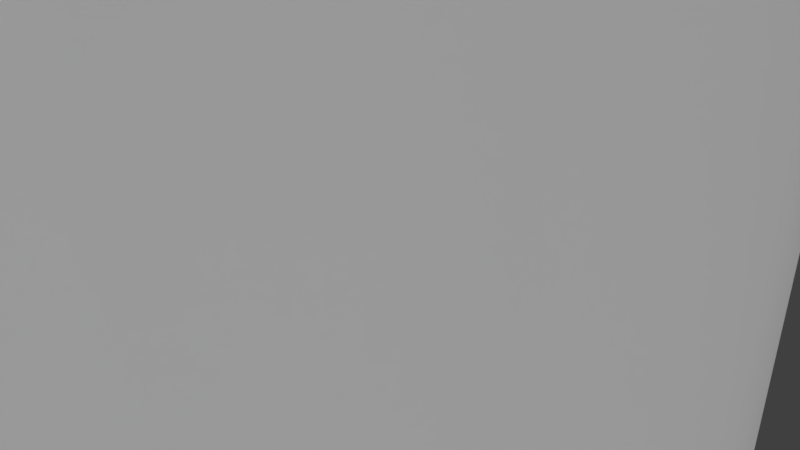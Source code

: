 # Source: can_reduced.blend  (saved by Blender 2.79.0; exported with 4.5.12 LTS)
import bpy
from mathutils import Matrix  # noqa: F401  (used for matrix-valued properties, if any)

bpy.ops.wm.read_factory_settings(use_empty=True)
scene = bpy.context.scene
scene.name = 'Scene'

# ---- collections
col_collection_1 = bpy.data.collections.new('Collection 1'); scene.collection.children.link(col_collection_1)

# ---- materials (node trees are filled in below, after node groups)
mat_can_metal = bpy.data.materials.new('Can_Metal')
mat_can_metal.alpha_threshold = 0.0
mat_can_metal.use_transparent_shadow = False
mat_can_metal.diffuse_color = (0.233, 0.233, 0.233, 1.0)
mat_can_metal.roughness = 0.5
mat_can_logo = bpy.data.materials.new('Can_Logo')
mat_can_logo.alpha_threshold = 0.0
mat_can_logo.use_transparent_shadow = False
mat_can_logo.roughness = 0.5
mat_can_top = bpy.data.materials.new('Can_top')
mat_can_top.alpha_threshold = 0.0
mat_can_top.use_transparent_shadow = False
mat_can_top.diffuse_color = (0.2883, 0.2883, 0.2883, 1.0)
mat_can_top.roughness = 0.5

# ---- material node trees

# ---- world
world_world = bpy.data.worlds.new('World'); scene.world = world_world
world_world.color = (0.05088, 0.05088, 0.05088)
world_world.use_sun_shadow = False
world_world.sun_shadow_jitter_overblur = 0.0
world_world.cycles.sampling_method = 'MANUAL'

# ---- cameras
cam_camera = bpy.data.cameras.new('Camera')
cam_camera.clip_end = 100.0
cam_camera.lens = 35.0
cam_camera.sensor_width = 32.0
cam_camera.sensor_height = 18.0
cam_camera.ortho_scale = 7.314
cam_camera.dof.focus_distance = 0.0
cam_camera.dof.aperture_fstop = 128.0

# ---- lights
light_sun_001 = bpy.data.lights.new('Sun.001', 'SUN')
light_sun_001.transmission_factor = 0.0
light_sun_001.angle = 2.942
light_sun_001.energy = 1.0
light_sun_001.shadow_buffer_clip_start = 0.5
light_sun_001.shadow_soft_size = 10.0
light_sun_001.shadow_cascade_max_distance = 1000.0
light_sun = bpy.data.lights.new('Sun', 'SUN')
light_sun.transmission_factor = 0.0
light_sun.angle = 2.942
light_sun.energy = 1.0
light_sun.shadow_buffer_clip_start = 0.5
light_sun.shadow_soft_size = 10.0
light_sun.shadow_cascade_max_distance = 1000.0
light_lamp = bpy.data.lights.new('Lamp', 'POINT')
light_lamp.transmission_factor = 0.0
light_lamp.cutoff_distance = 30.0
light_lamp.energy = 100.0
light_lamp.shadow_buffer_clip_start = 1.001
light_lamp.shadow_soft_size = 0.1
light_lamp.shadow_maximum_resolution = 0.006
light_lamp.use_absolute_resolution = True

# ---- meshes
me_cylinder = bpy.data.meshes.new('Cylinder')
me_cylinder.from_pydata([(0.0, 5.0, -7.5), (0.0, 5.0, 7.5), (2.5, 4.33, -7.5), (2.5, 4.33, 7.5), (4.33, 2.5, -7.5), (4.33, 2.5, 7.5), (5.0, -2.186e-07, -7.5), (5.0, -2.186e-07, 7.5), (4.33, -2.5, -7.5), (4.33, -2.5, 7.5), (2.5, -4.33, -7.5), (2.5, -4.33, 7.5), (7.55e-07, -5.0, -7.5), (7.55e-07, -5.0, 7.5), (-2.5, -4.33, -7.5), (-2.5, -4.33, 7.5), (-4.33, -2.5, -7.5), (-4.33, -2.5, 7.5), (-5.0, -2.325e-06, -7.5), (-5.0, -2.325e-06, 7.5), (-4.33, 2.5, -7.5), (-4.33, 2.5, 7.5), (-2.5, 4.33, -7.5), (-2.5, 4.33, 7.5), (-5.512e-09, 4.728, -7.891), (2.364, 4.094, -7.891), (4.094, 2.364, -7.891), (4.728, -2.479e-07, -7.891), (4.094, -2.364, -7.891), (2.364, -4.094, -7.891), (7.083e-07, -4.728, -7.891), (-2.364, -4.094, -7.891), (-4.094, -2.364, -7.891), (-4.728, -2.239e-06, -7.891), (-4.094, 2.364, -7.891), (-2.364, 4.094, -7.891), (4.06e-10, 4.728, -8.099), (2.364, 4.094, -8.099), (4.094, 2.364, -8.099), (4.728, -2.479e-07, -8.099), (4.094, -2.364, -8.099), (2.364, -4.094, -8.099), (7.143e-07, -4.728, -8.099), (-2.364, -4.094, -8.099), (-4.094, -2.364, -8.099), (-4.728, -2.239e-06, -8.099), (-4.094, 2.364, -8.099), (-2.364, 4.094, -8.099), (4.243, 2.45, -7.696), (2.45, 4.243, -7.696), (-4.243, 2.45, -7.696), (-4.9, -2.293e-06, -7.696), (-4.243, -2.45, -7.696), (-2.45, -4.243, -7.696), (7.376e-07, -4.9, -7.696), (2.45, -4.243, -7.696), (4.243, -2.45, -7.696), (4.9, -2.297e-07, -7.696), (-2.19e-09, 4.9, -7.696), (-2.45, 4.243, -7.696), (2.312, 4.004, 9.043), (7.188e-09, 4.623, 9.043), (4.004, 2.312, 9.043), (4.623, -2.59e-07, 9.043), (4.004, -2.312, 9.043), (2.312, -4.004, 9.043), (7.053e-07, -4.623, 9.043), (-2.312, -4.004, 9.043), (-4.004, -2.312, 9.043), (-4.623, -2.206e-06, 9.043), (-4.004, 2.312, 9.043), (-2.312, 4.004, 9.043), (2.312, 4.004, 9.459), (-5.19e-09, 4.623, 9.459), (4.004, 2.312, 9.459), (4.623, -2.59e-07, 9.459), (4.004, -2.312, 9.459), (2.312, -4.004, 9.459), (6.929e-07, -4.623, 9.459), (-2.312, -4.004, 9.459), (-4.004, -2.312, 9.459), (-4.623, -2.206e-06, 9.459), (-4.004, 2.312, 9.459), (-2.312, 4.004, 9.459), (2.312, 4.004, 9.72), (-7.075e-08, 4.623, 9.72), (4.004, 2.312, 9.72), (4.623, -2.59e-07, 9.72), (4.004, -2.312, 9.72), (2.312, -4.004, 9.72), (6.273e-07, -4.623, 9.72), (-2.312, -4.004, 9.72), (-4.004, -2.312, 9.72), (-4.623, -2.206e-06, 9.72), (-4.004, 2.312, 9.72), (-2.312, 4.004, 9.72), (2.392, 4.143, 9.72), (-7.182e-08, 4.784, 9.72), (4.143, 2.392, 9.72), (4.784, -2.39e-07, 9.72), (4.143, -2.392, 9.72), (2.392, -4.143, 9.72), (6.505e-07, -4.784, 9.72), (-2.392, -4.143, 9.72), (-4.143, -2.392, 9.72), (-4.784, -2.254e-06, 9.72), (-4.143, 2.392, 9.72), (-2.392, 4.143, 9.72), (2.392, 4.143, 10.09), (-7.182e-08, 4.784, 10.09), (4.143, 2.392, 10.09), (4.784, -2.39e-07, 10.09), (4.143, -2.392, 10.09), (2.392, -4.143, 10.09), (6.505e-07, -4.784, 10.09), (-2.392, -4.143, 10.09), (-4.143, -2.392, 10.09), (-4.784, -2.254e-06, 10.09), (-4.143, 2.392, 10.09), (-2.392, 4.143, 10.09), (2.128, 3.685, 10.09), (-9.273e-08, 4.255, 10.09), (3.685, 2.128, 10.09), (4.255, -2.988e-07, 10.09), (3.685, -2.128, 10.09), (2.128, -3.685, 10.09), (5.498e-07, -4.255, 10.09), (-2.128, -3.685, 10.09), (-3.685, -2.128, 10.09), (-4.255, -2.091e-06, 10.09), (-3.685, 2.128, 10.09), (-2.128, 3.685, 10.09), (2.128, 3.685, 9.163), (-9.273e-08, 4.255, 9.163), (3.685, 2.128, 9.163), (4.255, -2.988e-07, 9.163), (3.685, -2.128, 9.163), (2.128, -3.685, 9.163), (5.498e-07, -4.255, 9.163), (-2.128, -3.685, 9.163), (-3.685, -2.128, 9.163), (-4.255, -2.091e-06, 9.163), (-3.685, 2.128, 9.163), (-2.128, 3.685, 9.163)], [], [(0, 1, 3, 2), (2, 3, 5, 4), (4, 5, 7, 6), (6, 7, 9, 8), (8, 9, 11, 10), (10, 11, 13, 12), (12, 13, 15, 14), (14, 15, 17, 16), (16, 17, 19, 18), (18, 19, 21, 20), (13, 11, 65, 66), (20, 21, 23, 22), (22, 23, 1, 0), (49, 48, 26, 25), (29, 30, 42, 41), (51, 50, 34, 33), (52, 51, 33, 32), (53, 52, 32, 31), (54, 53, 31, 30), (55, 54, 30, 29), (56, 55, 29, 28), (57, 56, 28, 27), (59, 58, 24, 35), (58, 49, 25, 24), (48, 57, 27, 26), (50, 59, 35, 34), (36, 37, 38, 39, 40, 41, 42, 43, 44, 45, 46, 47), (26, 27, 39, 38), (33, 34, 46, 45), (30, 31, 43, 42), (27, 28, 40, 39), (34, 35, 47, 46), (24, 25, 37, 36), (31, 32, 44, 43), (28, 29, 41, 40), (35, 24, 36, 47), (25, 26, 38, 37), (32, 33, 45, 44), (20, 22, 59, 50), (4, 6, 57, 48), (0, 2, 49, 58), (22, 0, 58, 59), (6, 8, 56, 57), (8, 10, 55, 56), (10, 12, 54, 55), (12, 14, 53, 54), (14, 16, 52, 53), (16, 18, 51, 52), (18, 20, 50, 51), (2, 4, 48, 49), (61, 71, 83, 73), (11, 9, 64, 65), (9, 7, 63, 64), (1, 23, 71, 61), (3, 1, 61, 60), (7, 5, 62, 63), (23, 21, 70, 71), (5, 3, 60, 62), (21, 19, 69, 70), (19, 17, 68, 69), (17, 15, 67, 68), (15, 13, 66, 67), (77, 76, 88, 89), (62, 60, 72, 74), (69, 68, 80, 81), (66, 65, 77, 78), (63, 62, 74, 75), (70, 69, 81, 82), (67, 66, 78, 79), (64, 63, 75, 76), (71, 70, 82, 83), (60, 61, 73, 72), (68, 67, 79, 80), (65, 64, 76, 77), (89, 88, 100, 101), (73, 83, 95, 85), (74, 72, 84, 86), (81, 80, 92, 93), (78, 77, 89, 90), (75, 74, 86, 87), (82, 81, 93, 94), (79, 78, 90, 91), (76, 75, 87, 88), (83, 82, 94, 95), (72, 73, 85, 84), (80, 79, 91, 92), (104, 103, 115, 116), (85, 95, 107, 97), (86, 84, 96, 98), (93, 92, 104, 105), (90, 89, 101, 102), (87, 86, 98, 99), (94, 93, 105, 106), (91, 90, 102, 103), (88, 87, 99, 100), (95, 94, 106, 107), (84, 85, 97, 96), (92, 91, 103, 104), (108, 109, 121, 120), (101, 100, 112, 113), (97, 107, 119, 109), (98, 96, 108, 110), (105, 104, 116, 117), (102, 101, 113, 114), (99, 98, 110, 111), (106, 105, 117, 118), (103, 102, 114, 115), (100, 99, 111, 112), (107, 106, 118, 119), (96, 97, 109, 108), (131, 130, 142, 143), (116, 115, 127, 128), (113, 112, 124, 125), (109, 119, 131, 121), (110, 108, 120, 122), (117, 116, 128, 129), (114, 113, 125, 126), (111, 110, 122, 123), (118, 117, 129, 130), (115, 114, 126, 127), (112, 111, 123, 124), (119, 118, 130, 131), (132, 133, 143, 142, 141, 140, 139, 138, 137, 136, 135, 134), (120, 121, 133, 132), (128, 127, 139, 140), (125, 124, 136, 137), (121, 131, 143, 133), (122, 120, 132, 134), (129, 128, 140, 141), (126, 125, 137, 138), (123, 122, 134, 135), (130, 129, 141, 142), (127, 126, 138, 139), (124, 123, 135, 136)])
me_cylinder.polygons.foreach_set('use_smooth', [True] * 134)
me_cylinder.polygons.foreach_set('material_index', [1, 1, 1, 1, 1, 1, 1, 1, 1, 1, 1, 1, 1, 0, 0, 0, 0, 0, 0, 0, 0, 0, 0, 0, 0, 0, 0, 0, 0, 0, 0, 0, 0, 0, 0, 0, 0, 0, 0, 0, 0, 0, 0, 0, 0, 0, 0, 0, 0, 0, 0, 1, 1, 1, 1, 1, 1, 1, 1, 1, 1, 1, 0, 0, 0, 0, 0, 0, 0, 0, 0, 0, 0, 0, 0, 0, 0, 0, 0, 0, 0, 0, 0, 0, 0, 0, 0, 0, 0, 0, 0, 0, 0, 0, 0, 0, 0, 0, 0, 0, 0, 0, 0, 0, 0, 0, 0, 0, 0, 0, 0, 0, 0, 0, 0, 0, 0, 0, 0, 0, 0, 0, 2, 0, 0, 0, 0, 0, 0, 0, 0, 0, 0, 0])
_uv = me_cylinder.uv_layers.new(name='UVMap')
_uv.uv.foreach_set('vector', [0.3329, -0.1408, 0.3329, 0.7937, 0.2941, 0.7937, 0.2941, -0.1408, 0.2941, -0.1408, 0.2941, 0.7937, 0.2552, 0.7937, 0.2552, -0.1408, 0.2552, -0.1408, 0.2552, 0.7937, 0.2162, 0.7937, 0.2162, -0.1408, 0.2162, -0.1408, 0.2162, 0.7937, 0.1772, 0.7937, 0.1772, -0.1408, 0.1772, -0.1408, 0.1772, 0.7937, 0.1381, 0.7937, 0.1381, -0.1408, 0.1381, -0.1408, 0.1381, 0.7937, 0.09895, 0.7937, 0.09895, -0.1408, 0.09895, -0.1408, 0.09895, 0.7937, 0.05982, 0.7937, 0.05982, -0.1408, 0.05982, -0.1408, 0.05982, 0.7937, 0.02072, 0.7937, 0.02072, -0.1408, 0.4872, -0.1408, 0.4872, 0.7937, 0.4483, 0.7937, 0.4483, -0.1408, 0.4483, -0.1408, 0.4483, 0.7937, 0.41, 0.7937, 0.41, -0.1408, 0.09895, 0.7937, 0.1381, 0.7937, 0.1381, 0.896, 0.09895, 0.896, 0.41, -0.1408, 0.41, 0.7937, 0.3715, 0.7937, 0.3715, -0.1408, 0.3715, -0.1408, 0.3715, 0.7937, 0.3329, 0.7937, 0.3329, -0.1408, 0.6279, -0.05303, 0.6475, 0.09092, 0.6436, 0.09507, 0.625, -0.04138, 0.5927, 0.4702, 0.5551, 0.4748, 0.5557, 0.4614, 0.5917, 0.4573, 0.501, 0.0886, 0.5198, -0.05563, 0.5227, -0.04397, 0.5049, 0.09384, 0.4961, 0.2512, 0.501, 0.0886, 0.5049, 0.09384, 0.5002, 0.2504, 0.5189, 0.4136, 0.4963, 0.2669, 0.5001, 0.2602, 0.5217, 0.4012, 0.5541, 0.4911, 0.5189, 0.4136, 0.5217, 0.4012, 0.5551, 0.4748, 0.5939, 0.4864, 0.5541, 0.4911, 0.5551, 0.4748, 0.5927, 0.4702, 0.6279, 0.4007, 0.5939, 0.4864, 0.5927, 0.4702, 0.625, 0.3889, 0.6475, 0.2564, 0.6279, 0.4007, 0.625, 0.3889, 0.6436, 0.2521, 0.554, -0.1386, 0.5937, -0.1373, 0.5926, -0.1212, 0.555, -0.1224, 0.5937, -0.1373, 0.6279, -0.05303, 0.625, -0.04138, 0.5926, -0.1212, 0.6475, 0.09092, 0.6475, 0.2564, 0.6436, 0.2521, 0.6436, 0.09507, 0.5198, -0.05563, 0.554, -0.1386, 0.555, -0.1224, 0.5227, -0.04397, 0.5917, -0.108, 0.6226, -0.03162, 0.6404, 0.09884, 0.6403, 0.2489, 0.6226, 0.3797, 0.5917, 0.4573, 0.5557, 0.4614, 0.5241, 0.3907, 0.5033, 0.2519, 0.5079, 0.09772, 0.5251, -0.03484, 0.5559, -0.1094, 0.6436, 0.09507, 0.6436, 0.2521, 0.6403, 0.2489, 0.6404, 0.09884, 0.5049, 0.09384, 0.5227, -0.04397, 0.5251, -0.03484, 0.5079, 0.09772, 0.5551, 0.4748, 0.5217, 0.4012, 0.5241, 0.3907, 0.5557, 0.4614, 0.6436, 0.2521, 0.625, 0.3889, 0.6226, 0.3797, 0.6403, 0.2489, 0.5227, -0.04397, 0.555, -0.1224, 0.5559, -0.1094, 0.5251, -0.03484, 0.5926, -0.1212, 0.625, -0.04138, 0.6226, -0.03162, 0.5917, -0.108, 0.5217, 0.4012, 0.5001, 0.2602, 0.5033, 0.2519, 0.5241, 0.3907, 0.625, 0.3889, 0.5927, 0.4702, 0.5917, 0.4573, 0.6226, 0.3797, 0.555, -0.1224, 0.5926, -0.1212, 0.5917, -0.108, 0.5559, -0.1094, 0.625, -0.04138, 0.6436, 0.09507, 0.6404, 0.09884, 0.6226, -0.03162, 0.5002, 0.2504, 0.5049, 0.09384, 0.5079, 0.09772, 0.5033, 0.2519, 0.5172, -0.0659, 0.553, -0.153, 0.554, -0.1386, 0.5198, -0.05563, 0.651, 0.08703, 0.651, 0.2601, 0.6475, 0.2564, 0.6475, 0.09092, 0.5946, -0.1517, 0.6305, -0.06355, 0.6279, -0.05303, 0.5937, -0.1373, 0.553, -0.153, 0.5946, -0.1517, 0.5937, -0.1373, 0.554, -0.1386, 0.651, 0.2601, 0.6306, 0.411, 0.6279, 0.4007, 0.6475, 0.2564, 0.6306, 0.411, 0.5949, 0.5007, 0.5939, 0.4864, 0.6279, 0.4007, 0.5949, 0.5007, 0.5533, 0.5057, 0.5541, 0.4911, 0.5939, 0.4864, 0.5533, 0.5057, 0.5164, 0.4248, 0.5189, 0.4136, 0.5541, 0.4911, 0.5164, 0.4248, 0.4929, 0.2736, 0.4963, 0.2669, 0.5189, 0.4136, 0.4926, 0.2511, 0.4976, 0.0842, 0.501, 0.0886, 0.4961, 0.2512, 0.4976, 0.0842, 0.5172, -0.0659, 0.5198, -0.05563, 0.501, 0.0886, 0.6305, -0.06355, 0.651, 0.08703, 0.6475, 0.09092, 0.6279, -0.05303, 0.6253, 0.7366, 0.5916, 0.7366, 0.5916, 0.7127, 0.6252, 0.7123, 0.1381, 0.7937, 0.1772, 0.7937, 0.1772, 0.896, 0.1381, 0.896, 0.1772, 0.7937, 0.2162, 0.7937, 0.2162, 0.896, 0.1772, 0.896, 0.3329, 0.7937, 0.3715, 0.7937, 0.3715, 0.896, 0.3329, 0.896, 0.2941, 0.7937, 0.3329, 0.7937, 0.3329, 0.896, 0.2941, 0.896, 0.2162, 0.7937, 0.2552, 0.7937, 0.2552, 0.896, 0.2162, 0.896, 0.3715, 0.7937, 0.41, 0.7937, 0.41, 0.896, 0.3715, 0.896, 0.2552, 0.7937, 0.2941, 0.7937, 0.2941, 0.896, 0.2552, 0.896, 0.41, 0.7937, 0.4483, 0.7937, 0.4483, 0.896, 0.41, 0.896, 0.4483, 0.7937, 0.4872, 0.7937, 0.4872, 0.896, 0.4483, 0.896, 0.02072, 0.7937, 0.05982, 0.7937, 0.05982, 0.896, 0.02072, 0.896, 0.05982, 0.7937, 0.09895, 0.7937, 0.09895, 0.896, 0.05982, 0.896, 0.8019, 0.6898, 0.7654, 0.6972, 0.7652, 0.6815, 0.8017, 0.6739, 0.6943, 0.7327, 0.6595, 0.7353, 0.6594, 0.7106, 0.6941, 0.7075, 0.526, 0.7335, 0.4931, 0.7318, 0.4932, 0.7082, 0.526, 0.71, 0.8394, 0.7079, 0.8022, 0.7163, 0.8019, 0.6898, 0.839, 0.6809, 0.7297, 0.7287, 0.6943, 0.7327, 0.6941, 0.7075, 0.7295, 0.7031, 0.5585, 0.7354, 0.526, 0.7335, 0.526, 0.71, 0.5586, 0.7119, 0.8772, 0.6978, 0.8394, 0.7079, 0.839, 0.6809, 0.8768, 0.6702, 0.7656, 0.7232, 0.7297, 0.7287, 0.7295, 0.7031, 0.7654, 0.6972, 0.5916, 0.7366, 0.5585, 0.7354, 0.5586, 0.7119, 0.5916, 0.7127, 0.6595, 0.7353, 0.6253, 0.7366, 0.6252, 0.7123, 0.6594, 0.7106, 0.9163, 0.6867, 0.8772, 0.6978, 0.8768, 0.6702, 0.9159, 0.6587, 0.8022, 0.7163, 0.7656, 0.7232, 0.7654, 0.6972, 0.8019, 0.6898, 0.8017, 0.6739, 0.7652, 0.6815, 0.7651, 0.6719, 0.8016, 0.6642, 0.6252, 0.7123, 0.5916, 0.7127, 0.5916, 0.6983, 0.6252, 0.6976, 0.6941, 0.7075, 0.6594, 0.7106, 0.6593, 0.6957, 0.694, 0.6924, 0.526, 0.71, 0.4932, 0.7082, 0.4932, 0.6945, 0.5261, 0.6958, 0.839, 0.6809, 0.8019, 0.6898, 0.8017, 0.6739, 0.8387, 0.6647, 0.7295, 0.7031, 0.6941, 0.7075, 0.694, 0.6924, 0.7293, 0.6877, 0.5586, 0.7119, 0.526, 0.71, 0.5261, 0.6958, 0.5586, 0.6977, 0.8768, 0.6702, 0.839, 0.6809, 0.8387, 0.6647, 0.8764, 0.6529, 0.7654, 0.6972, 0.7295, 0.7031, 0.7293, 0.6877, 0.7652, 0.6815, 0.5916, 0.7127, 0.5586, 0.7119, 0.5586, 0.6977, 0.5916, 0.6983, 0.6594, 0.7106, 0.6252, 0.7123, 0.6252, 0.6976, 0.6593, 0.6957, 0.9159, 0.6587, 0.8768, 0.6702, 0.8764, 0.6529, 0.9156, 0.641, 0.9161, 0.6311, 0.8763, 0.6431, 0.8758, 0.6189, 0.9156, 0.6037, 0.6252, 0.6976, 0.5916, 0.6983, 0.5917, 0.6894, 0.6252, 0.6886, 0.694, 0.6924, 0.6593, 0.6957, 0.6593, 0.6865, 0.694, 0.6831, 0.5261, 0.6958, 0.4932, 0.6945, 0.4926, 0.6849, 0.5262, 0.6868, 0.8387, 0.6647, 0.8017, 0.6739, 0.8016, 0.6642, 0.8386, 0.6548, 0.7293, 0.6877, 0.694, 0.6924, 0.694, 0.6831, 0.7293, 0.6782, 0.5586, 0.6977, 0.5261, 0.6958, 0.5262, 0.6868, 0.5587, 0.689, 0.8764, 0.6529, 0.8387, 0.6647, 0.8386, 0.6548, 0.8763, 0.6431, 0.7652, 0.6815, 0.7293, 0.6877, 0.7293, 0.6782, 0.7651, 0.6719, 0.5916, 0.6983, 0.5586, 0.6977, 0.5587, 0.689, 0.5917, 0.6894, 0.6593, 0.6957, 0.6252, 0.6976, 0.6252, 0.6886, 0.6593, 0.6865, 0.9156, 0.641, 0.8764, 0.6529, 0.8763, 0.6431, 0.9161, 0.6311, 0.6592, 0.6639, 0.6251, 0.6664, 0.6252, 0.6354, 0.6592, 0.6324, 0.8016, 0.6642, 0.7651, 0.6719, 0.7648, 0.6482, 0.8012, 0.64, 0.6252, 0.6886, 0.5917, 0.6894, 0.5916, 0.6676, 0.6251, 0.6664, 0.694, 0.6831, 0.6593, 0.6865, 0.6592, 0.6639, 0.6938, 0.6601, 0.5262, 0.6868, 0.4926, 0.6849, 0.4927, 0.6619, 0.5262, 0.666, 0.8386, 0.6548, 0.8016, 0.6642, 0.8012, 0.64, 0.8382, 0.6303, 0.7293, 0.6782, 0.694, 0.6831, 0.6938, 0.6601, 0.729, 0.6548, 0.5587, 0.689, 0.5262, 0.6868, 0.5262, 0.666, 0.5587, 0.6675, 0.8763, 0.6431, 0.8386, 0.6548, 0.8382, 0.6303, 0.8758, 0.6189, 0.7651, 0.6719, 0.7293, 0.6782, 0.729, 0.6548, 0.7648, 0.6482, 0.5917, 0.6894, 0.5587, 0.689, 0.5587, 0.6675, 0.5916, 0.6676, 0.6593, 0.6865, 0.6252, 0.6886, 0.6251, 0.6664, 0.6592, 0.6639, 0.5918, 0.6371, 0.5589, 0.6376, 0.559, 0.5825, 0.5918, 0.5812, 0.9156, 0.6037, 0.8758, 0.6189, 0.8752, 0.5834, 0.9123, 0.5665, 0.8012, 0.64, 0.7648, 0.6482, 0.7646, 0.615, 0.8009, 0.6063, 0.6251, 0.6664, 0.5916, 0.6676, 0.5918, 0.6371, 0.6252, 0.6354, 0.6938, 0.6601, 0.6592, 0.6639, 0.6592, 0.6324, 0.6938, 0.628, 0.5262, 0.666, 0.4927, 0.6619, 0.4872, 0.6341, 0.5264, 0.6378, 0.8382, 0.6303, 0.8012, 0.64, 0.8009, 0.6063, 0.8378, 0.596, 0.729, 0.6548, 0.6938, 0.6601, 0.6938, 0.628, 0.7289, 0.6222, 0.5587, 0.6675, 0.5262, 0.666, 0.5264, 0.6378, 0.5589, 0.6376, 0.8758, 0.6189, 0.8382, 0.6303, 0.8378, 0.596, 0.8752, 0.5834, 0.7648, 0.6482, 0.729, 0.6548, 0.7289, 0.6222, 0.7646, 0.615, 0.5916, 0.6676, 0.5587, 0.6675, 0.5589, 0.6376, 0.5918, 0.6371, 0.73, 0.3589, 0.6967, 0.3589, 0.668, 0.2903, 0.6514, 0.1715, 0.6514, 0.03436, 0.668, -0.08443, 0.6967, -0.153, 0.73, -0.153, 0.7587, -0.08443, 0.7753, 0.03436, 0.7753, 0.1715, 0.7587, 0.2903, 0.6592, 0.6324, 0.6252, 0.6354, 0.6251, 0.5785, 0.659, 0.5746, 0.9123, 0.5665, 0.8752, 0.5834, 0.874, 0.5206, 0.9107, 0.506, 0.8009, 0.6063, 0.7646, 0.615, 0.764, 0.5543, 0.8001, 0.5446, 0.6252, 0.6354, 0.5918, 0.6371, 0.5918, 0.5812, 0.6251, 0.5785, 0.6938, 0.628, 0.6592, 0.6324, 0.659, 0.5746, 0.6934, 0.5692, 0.5264, 0.6378, 0.4872, 0.6341, 0.4951, 0.5792, 0.5268, 0.5821, 0.8378, 0.596, 0.8009, 0.6063, 0.8001, 0.5446, 0.8369, 0.5334, 0.7289, 0.6222, 0.6938, 0.628, 0.6934, 0.5692, 0.7284, 0.5625, 0.5589, 0.6376, 0.5264, 0.6378, 0.5268, 0.5821, 0.559, 0.5825, 0.8752, 0.5834, 0.8378, 0.596, 0.8369, 0.5334, 0.874, 0.5206, 0.7646, 0.615, 0.7289, 0.6222, 0.7284, 0.5625, 0.764, 0.5543])
me_cylinder.materials.append(mat_can_metal)
me_cylinder.materials.append(mat_can_logo)
me_cylinder.materials.append(mat_can_top)
me_cylinder.use_remesh_preserve_volume = False
me_cylinder.use_remesh_preserve_attributes = False
me_cylinder.use_mirror_vertex_groups = False
me_cylinder.update()

# ---- objects
ob_sun_001 = bpy.data.objects.new('Sun.001', light_sun_001)
ob_sun = bpy.data.objects.new('Sun', light_sun)
ob_cylinder = bpy.data.objects.new('Cylinder', me_cylinder)
ob_lamp = bpy.data.objects.new('Lamp', light_lamp)
ob_camera = bpy.data.objects.new('Camera', cam_camera)

# ---- transforms, parenting, visibility, modifiers, constraints
ob_sun_001.location = (5.139, -14.86, 2.169)
ob_sun_001.rotation_euler = (-4.547, 1.031, 1.572)
ob_sun_001.lineart.crease_threshold = 0.0
ob_sun.location = (-17.42, -8.056, 0.5483)
ob_sun.rotation_euler = (-1.969, -0.05259, 1.854)
ob_sun.lineart.crease_threshold = 0.0
ob_cylinder.location = (0.0, 0.0, 0.0)
ob_cylinder.lineart.crease_threshold = 0.0
ob_lamp.location = (4.076, 1.005, 5.904)
ob_lamp.rotation_euler = (0.6503, 0.05522, 1.866)
ob_lamp.lock_rotations_4d = False
ob_lamp.empty_display_type = 'ARROWS'
ob_lamp.color = (0.0, 0.0, 0.0, 0.0)
ob_lamp.lineart.crease_threshold = 0.0
ob_camera.location = (7.481, -6.508, 5.344)
ob_camera.rotation_euler = (1.109, 0.0, 0.8149)
ob_camera.lock_rotations_4d = False
ob_camera.empty_display_type = 'ARROWS'
ob_camera.color = (0.0, 0.0, 0.0, 0.0)
ob_camera.display_type = 'WIRE'
ob_camera.lineart.crease_threshold = 0.0

# ---- collection membership
col_collection_1.objects.link(ob_sun_001)
col_collection_1.objects.link(ob_sun)
col_collection_1.objects.link(ob_cylinder)
col_collection_1.objects.link(ob_lamp)
col_collection_1.objects.link(ob_camera)

# ---- scene / render settings (as saved in the file)
scene.camera = ob_camera
scene.frame_start = 1; scene.frame_end = 250; scene.frame_set(1)
scene.render.engine = 'BLENDER_EEVEE_NEXT'
scene.render.resolution_percentage = 50
scene.render.dither_intensity = 0.0
scene.cycles.use_denoising = False
scene.cycles.samples = 128
scene.cycles.sampling_pattern = 'TABULATED_SOBOL'
scene.cycles.use_adaptive_sampling = False
scene.cycles.use_light_tree = False
scene.cycles.blur_glossy = 0.0
scene.cycles.sample_clamp_indirect = 0.0
scene.view_settings.view_transform = 'Standard'
scene.unit_settings.scale_length = 0.01
bpy.context.view_layer.update()
